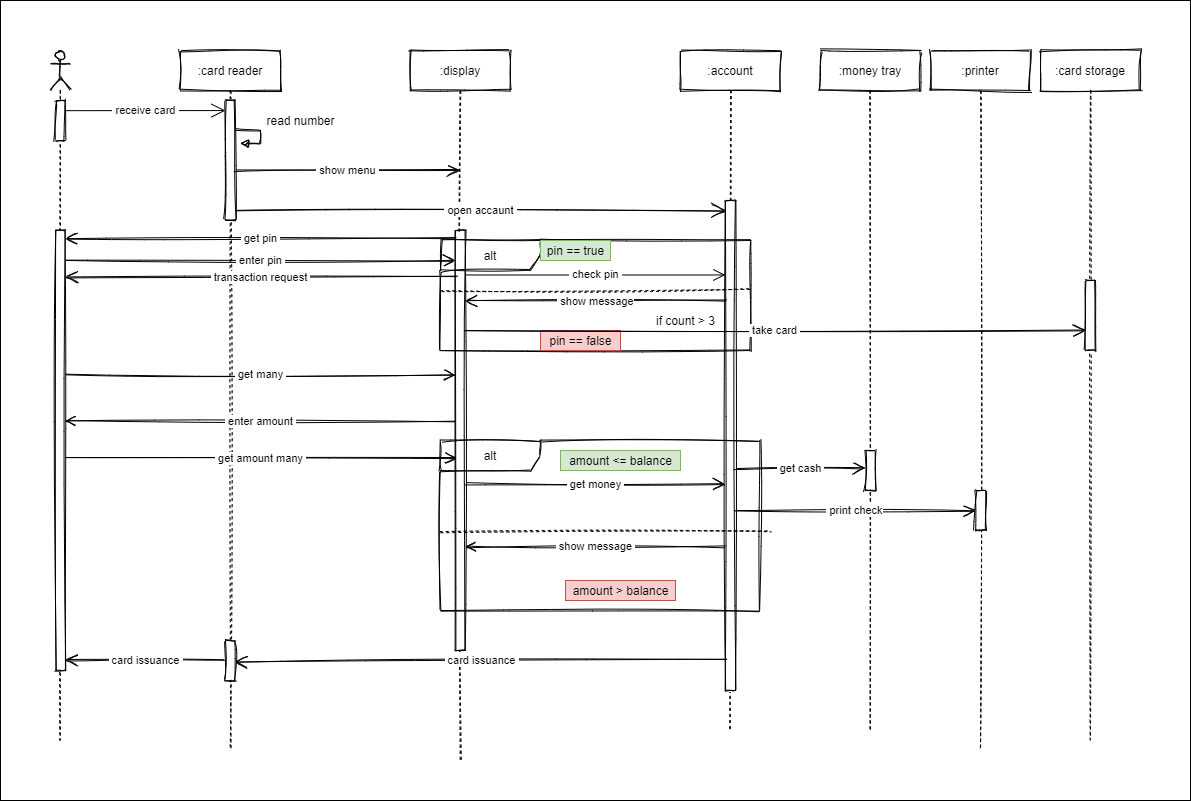

The diagram above was exported from draw.io. Its source (the exported page's mxGraphModel, read from the mxfile embedded in the PNG):
<mxGraphModel dx="1687" dy="1668" grid="1" gridSize="10" guides="1" tooltips="1" connect="1" arrows="1" fold="1" page="1" pageScale="1" pageWidth="1100" pageHeight="850" background="#ffffff" math="0" shadow="0">
  <root>
    <mxCell id="0" />
    <mxCell id="1" parent="0" />
    <mxCell id="Xv1hJCQB66515936atlB-67" value="" style="rounded=0;whiteSpace=wrap;html=1;strokeColor=#000000;" vertex="1" parent="1">
      <mxGeometry x="20" y="-10" width="1190" height="800" as="geometry" />
    </mxCell>
    <mxCell id="Xv1hJCQB66515936atlB-3" value=":card reader" style="shape=umlLifeline;perimeter=lifelinePerimeter;whiteSpace=wrap;html=1;container=1;collapsible=0;recursiveResize=0;outlineConnect=0;sketch=1;" vertex="1" parent="1">
      <mxGeometry x="200" y="40" width="100" height="700" as="geometry" />
    </mxCell>
    <mxCell id="Xv1hJCQB66515936atlB-14" value="" style="html=1;points=[];perimeter=orthogonalPerimeter;" vertex="1" parent="Xv1hJCQB66515936atlB-3">
      <mxGeometry x="45" y="50" width="10" height="20" as="geometry" />
    </mxCell>
    <mxCell id="Xv1hJCQB66515936atlB-19" value="" style="html=1;points=[];perimeter=orthogonalPerimeter;" vertex="1" parent="Xv1hJCQB66515936atlB-3">
      <mxGeometry x="45" y="110" width="10" height="20" as="geometry" />
    </mxCell>
    <mxCell id="Xv1hJCQB66515936atlB-21" value="" style="html=1;points=[];perimeter=orthogonalPerimeter;" vertex="1" parent="Xv1hJCQB66515936atlB-3">
      <mxGeometry x="45" y="150" width="10" height="20" as="geometry" />
    </mxCell>
    <mxCell id="Xv1hJCQB66515936atlB-64" value="" style="html=1;points=[];perimeter=orthogonalPerimeter;sketch=1;" vertex="1" parent="Xv1hJCQB66515936atlB-3">
      <mxGeometry x="45" y="590" width="10" height="40" as="geometry" />
    </mxCell>
    <mxCell id="Xv1hJCQB66515936atlB-4" value=":display" style="shape=umlLifeline;perimeter=lifelinePerimeter;whiteSpace=wrap;html=1;container=1;collapsible=0;recursiveResize=0;outlineConnect=0;sketch=1;" vertex="1" parent="1">
      <mxGeometry x="430" y="40" width="100" height="710" as="geometry" />
    </mxCell>
    <mxCell id="Xv1hJCQB66515936atlB-23" value="" style="html=1;points=[];perimeter=orthogonalPerimeter;sketch=1;" vertex="1" parent="Xv1hJCQB66515936atlB-4">
      <mxGeometry x="45" y="180" width="10" height="420" as="geometry" />
    </mxCell>
    <mxCell id="Xv1hJCQB66515936atlB-6" value=":money tray" style="shape=umlLifeline;perimeter=lifelinePerimeter;whiteSpace=wrap;html=1;container=1;collapsible=0;recursiveResize=0;outlineConnect=0;sketch=1;" vertex="1" parent="1">
      <mxGeometry x="840" y="40" width="100" height="680" as="geometry" />
    </mxCell>
    <mxCell id="Xv1hJCQB66515936atlB-56" value="" style="html=1;points=[];perimeter=orthogonalPerimeter;sketch=1;" vertex="1" parent="Xv1hJCQB66515936atlB-6">
      <mxGeometry x="45" y="400" width="10" height="40" as="geometry" />
    </mxCell>
    <mxCell id="Xv1hJCQB66515936atlB-7" value=":card storage" style="shape=umlLifeline;perimeter=lifelinePerimeter;whiteSpace=wrap;html=1;container=1;collapsible=0;recursiveResize=0;outlineConnect=0;sketch=1;" vertex="1" parent="1">
      <mxGeometry x="1060" y="40" width="100" height="690" as="geometry" />
    </mxCell>
    <mxCell id="Xv1hJCQB66515936atlB-39" value="" style="html=1;points=[];perimeter=orthogonalPerimeter;sketch=1;" vertex="1" parent="Xv1hJCQB66515936atlB-7">
      <mxGeometry x="45" y="230" width="10" height="70" as="geometry" />
    </mxCell>
    <mxCell id="Xv1hJCQB66515936atlB-8" value=":printer" style="shape=umlLifeline;perimeter=lifelinePerimeter;whiteSpace=wrap;html=1;container=1;collapsible=0;recursiveResize=0;outlineConnect=0;sketch=1;" vertex="1" parent="1">
      <mxGeometry x="950" y="40" width="100" height="700" as="geometry" />
    </mxCell>
    <mxCell id="Xv1hJCQB66515936atlB-60" value="" style="html=1;points=[];perimeter=orthogonalPerimeter;sketch=1;" vertex="1" parent="Xv1hJCQB66515936atlB-8">
      <mxGeometry x="45" y="440" width="10" height="40" as="geometry" />
    </mxCell>
    <mxCell id="Xv1hJCQB66515936atlB-10" value=":account" style="shape=umlLifeline;perimeter=lifelinePerimeter;whiteSpace=wrap;html=1;container=1;collapsible=0;recursiveResize=0;outlineConnect=0;sketch=1;" vertex="1" parent="1">
      <mxGeometry x="700" y="40" width="100" height="680" as="geometry" />
    </mxCell>
    <mxCell id="Xv1hJCQB66515936atlB-26" value="" style="html=1;points=[];perimeter=orthogonalPerimeter;sketch=1;" vertex="1" parent="Xv1hJCQB66515936atlB-10">
      <mxGeometry x="45" y="150" width="10" height="490" as="geometry" />
    </mxCell>
    <mxCell id="Xv1hJCQB66515936atlB-11" value="" style="shape=umlLifeline;participant=umlActor;perimeter=lifelinePerimeter;whiteSpace=wrap;html=1;container=1;collapsible=0;recursiveResize=0;verticalAlign=top;spacingTop=36;outlineConnect=0;sketch=1;" vertex="1" parent="1">
      <mxGeometry x="70" y="40" width="20" height="690" as="geometry" />
    </mxCell>
    <mxCell id="Xv1hJCQB66515936atlB-12" value="" style="html=1;points=[];perimeter=orthogonalPerimeter;sketch=1;" vertex="1" parent="Xv1hJCQB66515936atlB-11">
      <mxGeometry x="5" y="50" width="10" height="40" as="geometry" />
    </mxCell>
    <mxCell id="Xv1hJCQB66515936atlB-28" value="" style="html=1;points=[];perimeter=orthogonalPerimeter;sketch=1;" vertex="1" parent="Xv1hJCQB66515936atlB-11">
      <mxGeometry x="5" y="180" width="10" height="440" as="geometry" />
    </mxCell>
    <mxCell id="Xv1hJCQB66515936atlB-13" value="&amp;nbsp;receive card&amp;nbsp;" style="endArrow=open;endSize=12;html=1;exitX=0.972;exitY=0.254;exitDx=0;exitDy=0;exitPerimeter=0;entryX=-0.003;entryY=0.503;entryDx=0;entryDy=0;entryPerimeter=0;" edge="1" parent="1" source="Xv1hJCQB66515936atlB-12" target="Xv1hJCQB66515936atlB-14">
      <mxGeometry width="160" relative="1" as="geometry">
        <mxPoint x="90" y="100" as="sourcePoint" />
        <mxPoint x="240" y="100" as="targetPoint" />
      </mxGeometry>
    </mxCell>
    <mxCell id="Xv1hJCQB66515936atlB-15" value="" style="html=1;points=[];perimeter=orthogonalPerimeter;sketch=1;" vertex="1" parent="1">
      <mxGeometry x="245" y="90" width="10" height="120" as="geometry" />
    </mxCell>
    <mxCell id="Xv1hJCQB66515936atlB-16" value="" style="edgeStyle=orthogonalEdgeStyle;html=1;align=left;spacingLeft=2;endArrow=block;rounded=0;sketch=1;" edge="1" parent="1">
      <mxGeometry relative="1" as="geometry">
        <mxPoint x="255" y="120" as="sourcePoint" />
        <Array as="points">
          <mxPoint x="255" y="120" />
          <mxPoint x="280" y="120" />
          <mxPoint x="280" y="133" />
        </Array>
        <mxPoint x="260" y="133" as="targetPoint" />
      </mxGeometry>
    </mxCell>
    <mxCell id="Xv1hJCQB66515936atlB-18" value="read number" style="text;html=1;align=center;verticalAlign=middle;resizable=0;points=[];autosize=1;sketch=0;" vertex="1" parent="1">
      <mxGeometry x="280" y="100" width="80" height="20" as="geometry" />
    </mxCell>
    <mxCell id="Xv1hJCQB66515936atlB-20" value="&amp;nbsp;show menu&amp;nbsp;" style="endArrow=open;endSize=10;html=1;exitX=0.972;exitY=0.254;exitDx=0;exitDy=0;exitPerimeter=0;sketch=1;" edge="1" parent="1" target="Xv1hJCQB66515936atlB-4">
      <mxGeometry width="160" relative="1" as="geometry">
        <mxPoint x="255.00000000000003" y="160.09999999999997" as="sourcePoint" />
        <mxPoint x="415.2499999999999" y="160" as="targetPoint" />
      </mxGeometry>
    </mxCell>
    <mxCell id="Xv1hJCQB66515936atlB-22" value="&amp;nbsp;open accaunt&amp;nbsp;" style="endArrow=open;endSize=12;html=1;exitX=0.972;exitY=0.254;exitDx=0;exitDy=0;exitPerimeter=0;sketch=1;" edge="1" parent="1" target="Xv1hJCQB66515936atlB-26">
      <mxGeometry width="160" relative="1" as="geometry">
        <mxPoint x="255" y="199.99999999999991" as="sourcePoint" />
        <mxPoint x="840" y="200" as="targetPoint" />
      </mxGeometry>
    </mxCell>
    <mxCell id="Xv1hJCQB66515936atlB-25" value="&amp;nbsp;get pin&amp;nbsp;" style="endArrow=none;endSize=10;html=1;endFill=0;startArrow=open;startFill=0;startSize=10;sketch=1;" edge="1" parent="1" source="Xv1hJCQB66515936atlB-28">
      <mxGeometry width="160" relative="1" as="geometry">
        <mxPoint x="140" y="229" as="sourcePoint" />
        <mxPoint x="475" y="228" as="targetPoint" />
      </mxGeometry>
    </mxCell>
    <mxCell id="Xv1hJCQB66515936atlB-27" value="&amp;nbsp;enter pin&amp;nbsp;" style="endArrow=open;endSize=10;html=1;endFill=0;startArrow=none;startFill=0;startSize=8;sketch=1;" edge="1" parent="1" target="Xv1hJCQB66515936atlB-23">
      <mxGeometry width="160" relative="1" as="geometry">
        <mxPoint x="85.05000000000003" y="250.00000000000006" as="sourcePoint" />
        <mxPoint x="414.95" y="250.44" as="targetPoint" />
      </mxGeometry>
    </mxCell>
    <mxCell id="Xv1hJCQB66515936atlB-29" value="&amp;nbsp;check pin&amp;nbsp;" style="endArrow=open;endSize=10;html=1;endFill=0;startArrow=none;startFill=0;startSize=8;entryX=-0.014;entryY=0.152;entryDx=0;entryDy=0;entryPerimeter=0;" edge="1" parent="1" source="Xv1hJCQB66515936atlB-23" target="Xv1hJCQB66515936atlB-26">
      <mxGeometry width="160" relative="1" as="geometry">
        <mxPoint x="490.00000000000006" y="270" as="sourcePoint" />
        <mxPoint x="747" y="270" as="targetPoint" />
      </mxGeometry>
    </mxCell>
    <mxCell id="Xv1hJCQB66515936atlB-31" value="alt" style="shape=umlFrame;whiteSpace=wrap;html=1;width=100;height=30;fillColor=none;sketch=1;" vertex="1" parent="1">
      <mxGeometry x="460" y="230" width="310" height="110" as="geometry" />
    </mxCell>
    <mxCell id="Xv1hJCQB66515936atlB-35" value="" style="endArrow=none;endSize=10;html=1;exitX=0.002;exitY=0.461;exitDx=0;exitDy=0;exitPerimeter=0;endFill=0;dashed=1;entryX=1.007;entryY=0.449;entryDx=0;entryDy=0;entryPerimeter=0;sketch=1;" edge="1" parent="1" source="Xv1hJCQB66515936atlB-31" target="Xv1hJCQB66515936atlB-31">
      <mxGeometry width="160" relative="1" as="geometry">
        <mxPoint x="460" y="299.4099999999999" as="sourcePoint" />
        <mxPoint x="920" y="298" as="targetPoint" />
      </mxGeometry>
    </mxCell>
    <mxCell id="Xv1hJCQB66515936atlB-36" value="pin == true" style="text;html=1;align=center;verticalAlign=middle;resizable=0;points=[];autosize=1;fillColor=#d5e8d4;strokeColor=#82b366;" vertex="1" parent="1">
      <mxGeometry x="560" y="230" width="70" height="20" as="geometry" />
    </mxCell>
    <mxCell id="Xv1hJCQB66515936atlB-37" value="pin == false" style="text;html=1;align=center;verticalAlign=middle;resizable=0;points=[];autosize=1;fillColor=#f8cecc;strokeColor=#b85450;" vertex="1" parent="1">
      <mxGeometry x="560" y="320" width="80" height="20" as="geometry" />
    </mxCell>
    <mxCell id="Xv1hJCQB66515936atlB-38" value="&amp;nbsp;take сard&amp;nbsp;" style="endArrow=open;endSize=10;html=1;sketch=1;" edge="1" parent="1" target="Xv1hJCQB66515936atlB-39">
      <mxGeometry width="160" relative="1" as="geometry">
        <mxPoint x="484" y="320" as="sourcePoint" />
        <mxPoint x="1280" y="310" as="targetPoint" />
      </mxGeometry>
    </mxCell>
    <mxCell id="Xv1hJCQB66515936atlB-40" value="&amp;nbsp;transaction request&amp;nbsp;" style="endArrow=none;endSize=10;html=1;endFill=0;startArrow=open;startFill=0;startSize=10;entryX=0.106;entryY=0.111;entryDx=0;entryDy=0;entryPerimeter=0;sketch=1;" edge="1" parent="1" source="Xv1hJCQB66515936atlB-28" target="Xv1hJCQB66515936atlB-23">
      <mxGeometry width="160" relative="1" as="geometry">
        <mxPoint x="160" y="289" as="sourcePoint" />
        <mxPoint x="440" y="263" as="targetPoint" />
      </mxGeometry>
    </mxCell>
    <mxCell id="Xv1hJCQB66515936atlB-42" value="&amp;nbsp;enter amount&amp;nbsp;" style="endArrow=none;endSize=10;html=1;endFill=0;startArrow=open;startFill=0;startSize=8;exitX=0.96;exitY=0.433;exitDx=0;exitDy=0;exitPerimeter=0;sketch=1;" edge="1" parent="1" source="Xv1hJCQB66515936atlB-28" target="Xv1hJCQB66515936atlB-23">
      <mxGeometry width="160" relative="1" as="geometry">
        <mxPoint x="90.00000000000007" y="380" as="sourcePoint" />
        <mxPoint x="470" y="380" as="targetPoint" />
      </mxGeometry>
    </mxCell>
    <mxCell id="Xv1hJCQB66515936atlB-43" value="&amp;nbsp;get amount many&amp;nbsp;" style="endArrow=open;endSize=10;html=1;endFill=0;startArrow=none;startFill=0;startSize=8;entryX=0.16;entryY=0.542;entryDx=0;entryDy=0;entryPerimeter=0;sketch=1;" edge="1" parent="1" source="Xv1hJCQB66515936atlB-28" target="Xv1hJCQB66515936atlB-23">
      <mxGeometry width="160" relative="1" as="geometry">
        <mxPoint x="120" y="458" as="sourcePoint" />
        <mxPoint x="470.24" y="400" as="targetPoint" />
        <Array as="points" />
      </mxGeometry>
    </mxCell>
    <mxCell id="Xv1hJCQB66515936atlB-44" value="&amp;nbsp;get money&amp;nbsp;" style="endArrow=open;endSize=10;html=1;endFill=0;startArrow=none;startFill=0;startSize=8;entryX=-0.04;entryY=0.579;entryDx=0;entryDy=0;entryPerimeter=0;sketch=1;" edge="1" parent="1" source="Xv1hJCQB66515936atlB-23" target="Xv1hJCQB66515936atlB-26">
      <mxGeometry width="160" relative="1" as="geometry">
        <mxPoint x="490" y="389.9999999999999" as="sourcePoint" />
        <mxPoint x="730" y="390" as="targetPoint" />
      </mxGeometry>
    </mxCell>
    <mxCell id="Xv1hJCQB66515936atlB-51" value="&amp;nbsp;get many&amp;nbsp;" style="endArrow=open;endSize=10;html=1;endFill=0;startArrow=none;startFill=0;startSize=8;entryX=0.024;entryY=0.344;entryDx=0;entryDy=0;entryPerimeter=0;sketch=1;" edge="1" parent="1" source="Xv1hJCQB66515936atlB-28" target="Xv1hJCQB66515936atlB-23">
      <mxGeometry width="160" relative="1" as="geometry">
        <mxPoint x="160" y="410" as="sourcePoint" />
        <mxPoint x="430" y="410" as="targetPoint" />
        <Array as="points" />
      </mxGeometry>
    </mxCell>
    <mxCell id="Xv1hJCQB66515936atlB-52" value="alt" style="shape=umlFrame;whiteSpace=wrap;html=1;width=100;height=30;fillColor=none;sketch=1;" vertex="1" parent="1">
      <mxGeometry x="460" y="430" width="320" height="170" as="geometry" />
    </mxCell>
    <mxCell id="Xv1hJCQB66515936atlB-53" value="amount &amp;lt;= balance" style="text;html=1;align=center;verticalAlign=middle;resizable=0;points=[];autosize=1;fillColor=#d5e8d4;strokeColor=#82b366;" vertex="1" parent="1">
      <mxGeometry x="580" y="440" width="120" height="20" as="geometry" />
    </mxCell>
    <mxCell id="Xv1hJCQB66515936atlB-54" value="amount &amp;gt; balance" style="text;html=1;align=center;verticalAlign=middle;resizable=0;points=[];autosize=1;fillColor=#f8cecc;strokeColor=#b85450;" vertex="1" parent="1">
      <mxGeometry x="585" y="570" width="110" height="20" as="geometry" />
    </mxCell>
    <mxCell id="Xv1hJCQB66515936atlB-55" value="" style="endArrow=none;endSize=10;html=1;exitX=0.002;exitY=0.461;exitDx=0;exitDy=0;exitPerimeter=0;endFill=0;dashed=1;sketch=1;" edge="1" parent="1">
      <mxGeometry width="160" relative="1" as="geometry">
        <mxPoint x="460" y="521.5999999999999" as="sourcePoint" />
        <mxPoint x="790" y="520" as="targetPoint" />
      </mxGeometry>
    </mxCell>
    <mxCell id="Xv1hJCQB66515936atlB-57" value="&amp;nbsp;get cash&amp;nbsp;" style="endArrow=open;endSize=10;html=1;endFill=0;startArrow=none;startFill=0;startSize=8;exitX=1.01;exitY=0.546;exitDx=0;exitDy=0;exitPerimeter=0;sketch=1;" edge="1" parent="1" source="Xv1hJCQB66515936atlB-26" target="Xv1hJCQB66515936atlB-56">
      <mxGeometry width="160" relative="1" as="geometry">
        <mxPoint x="810" y="500" as="sourcePoint" />
        <mxPoint x="1140" y="500" as="targetPoint" />
      </mxGeometry>
    </mxCell>
    <mxCell id="Xv1hJCQB66515936atlB-59" value="&amp;nbsp;print check" style="endArrow=open;endSize=10;html=1;endFill=0;startArrow=none;startFill=0;startSize=8;exitX=0.906;exitY=0.633;exitDx=0;exitDy=0;exitPerimeter=0;sketch=1;" edge="1" parent="1" source="Xv1hJCQB66515936atlB-26" target="Xv1hJCQB66515936atlB-60">
      <mxGeometry width="160" relative="1" as="geometry">
        <mxPoint x="780" y="500" as="sourcePoint" />
        <mxPoint x="1010" y="500" as="targetPoint" />
      </mxGeometry>
    </mxCell>
    <mxCell id="Xv1hJCQB66515936atlB-61" value="&amp;nbsp;card issuance&amp;nbsp;" style="endArrow=none;endSize=10;html=1;endFill=0;startArrow=open;startFill=0;startSize=10;entryX=0.128;entryY=0.937;entryDx=0;entryDy=0;entryPerimeter=0;exitX=0.95;exitY=0.538;exitDx=0;exitDy=0;exitPerimeter=0;sketch=1;" edge="1" parent="1" source="Xv1hJCQB66515936atlB-64" target="Xv1hJCQB66515936atlB-26">
      <mxGeometry width="160" relative="1" as="geometry">
        <mxPoint x="90" y="649" as="sourcePoint" />
        <mxPoint x="710" y="650" as="targetPoint" />
      </mxGeometry>
    </mxCell>
    <mxCell id="Xv1hJCQB66515936atlB-62" value="if count &amp;gt; 3" style="text;html=1;align=center;verticalAlign=middle;resizable=0;points=[];autosize=1;" vertex="1" parent="1">
      <mxGeometry x="670" y="300" width="70" height="20" as="geometry" />
    </mxCell>
    <mxCell id="Xv1hJCQB66515936atlB-63" value="&amp;nbsp;show message" style="endArrow=none;endSize=10;html=1;endFill=0;startArrow=open;startFill=0;startSize=10;exitX=0.977;exitY=0.168;exitDx=0;exitDy=0;exitPerimeter=0;sketch=1;" edge="1" parent="1" source="Xv1hJCQB66515936atlB-23" target="Xv1hJCQB66515936atlB-26">
      <mxGeometry width="160" relative="1" as="geometry">
        <mxPoint x="490" y="294.58" as="sourcePoint" />
        <mxPoint x="730" y="295" as="targetPoint" />
      </mxGeometry>
    </mxCell>
    <mxCell id="Xv1hJCQB66515936atlB-65" value="&amp;nbsp;show message&amp;nbsp;" style="endArrow=none;endSize=10;html=1;endFill=0;startArrow=open;startFill=0;startSize=8;exitX=0.984;exitY=0.753;exitDx=0;exitDy=0;exitPerimeter=0;sketch=1;" edge="1" parent="1" source="Xv1hJCQB66515936atlB-23">
      <mxGeometry width="160" relative="1" as="geometry">
        <mxPoint x="484.8399999999997" y="536.26" as="sourcePoint" />
        <mxPoint x="746" y="536" as="targetPoint" />
      </mxGeometry>
    </mxCell>
    <mxCell id="Xv1hJCQB66515936atlB-66" value="&amp;nbsp;card issuance&amp;nbsp;" style="endArrow=none;endSize=10;html=1;endFill=0;startArrow=open;startFill=0;startSize=10;entryX=0.128;entryY=0.937;entryDx=0;entryDy=0;entryPerimeter=0;sketch=1;" edge="1" parent="1" source="Xv1hJCQB66515936atlB-28">
      <mxGeometry width="160" relative="1" as="geometry">
        <mxPoint x="90" y="650" as="sourcePoint" />
        <mxPoint x="245" y="650.0000000000001" as="targetPoint" />
      </mxGeometry>
    </mxCell>
  </root>
</mxGraphModel>